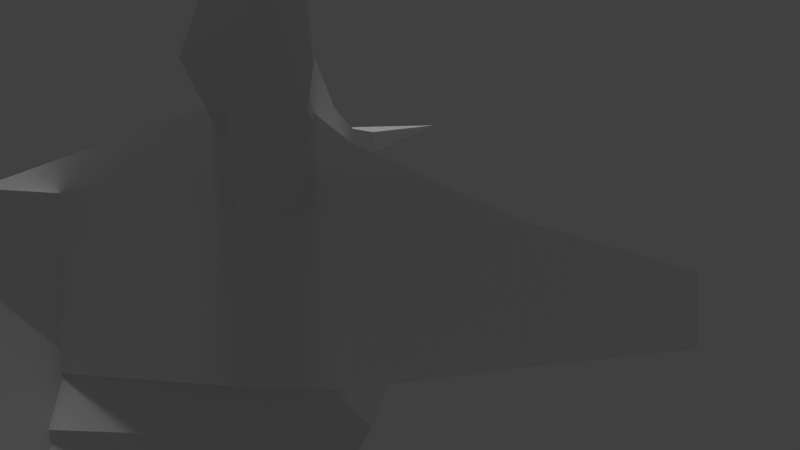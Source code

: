 # Source: bull.blend  (saved by Blender 2.72.0; exported with 4.5.12 LTS)
import bpy
from mathutils import Matrix  # noqa: F401  (used for matrix-valued properties, if any)

bpy.ops.wm.read_factory_settings(use_empty=True)
scene = bpy.context.scene
scene.name = 'Scene'

# ---- collections
col_collection_1 = bpy.data.collections.new('Collection 1'); scene.collection.children.link(col_collection_1)

# ---- materials (node trees are filled in below, after node groups)
mat_material_002 = bpy.data.materials.new('Material.002')
mat_material_002.alpha_threshold = 0.0
mat_material_002.use_transparent_shadow = False
mat_material_002.roughness = 0.5
mat_cow1 = bpy.data.materials.new('cow1')
mat_cow1.alpha_threshold = 0.0
mat_cow1.use_transparent_shadow = False
mat_cow1.roughness = 0.5
mat_cow1.specular_intensity = 1.0

# ---- material node trees

# ---- world
world_world = bpy.data.worlds.new('World'); scene.world = world_world
world_world.color = (0.05088, 0.05088, 0.05088)
world_world.use_sun_shadow = False
world_world.sun_shadow_jitter_overblur = 0.0
world_world.cycles.sampling_method = 'MANUAL'
world_world.cycles.sample_map_resolution = 256

# ---- cameras
cam_camera_001 = bpy.data.cameras.new('Camera.001')
cam_camera_001.clip_end = 100.0
cam_camera_001.lens = 20.0
cam_camera_001.sensor_width = 40.0
cam_camera_001.sensor_height = 18.0
cam_camera_001.display_size = 2.0
cam_camera_001.dof.focus_distance = 0.0
cam_camera_001.dof.aperture_fstop = 128.0
cam_camera = bpy.data.cameras.new('Camera')
cam_camera.clip_end = 100.0
cam_camera.lens = 20.0
cam_camera.sensor_width = 40.0
cam_camera.sensor_height = 18.0
cam_camera.display_size = 2.0
cam_camera.dof.focus_distance = 0.0
cam_camera.dof.aperture_fstop = 128.0
cam_camera_002 = bpy.data.cameras.new('Camera.002')
cam_camera_002.clip_end = 100.0
cam_camera_002.lens = 20.0
cam_camera_002.sensor_width = 40.0
cam_camera_002.sensor_height = 18.0
cam_camera_002.display_size = 2.0
cam_camera_002.dof.focus_distance = 0.0
cam_camera_002.dof.aperture_fstop = 128.0

# ---- lights
light_point = bpy.data.lights.new('Point', 'POINT')
light_point.transmission_factor = 0.0
light_point.energy = 100.0
light_point.shadow_buffer_clip_start = 0.5
light_point.shadow_soft_size = 0.1
light_point.shadow_maximum_resolution = 0.006
light_point.use_absolute_resolution = True
light_point.cycles.use_multiple_importance_sampling = False
light_hemi = bpy.data.lights.new('Hemi', 'SUN')
light_hemi.transmission_factor = 0.0
light_hemi.angle = 0.1993
light_hemi.energy = 1.0
light_hemi.shadow_buffer_clip_start = 0.5
light_hemi.shadow_soft_size = 0.1
light_hemi.shadow_cascade_max_distance = 1000.0
light_hemi.cycles.use_multiple_importance_sampling = False

# ---- meshes
me_plane_006 = bpy.data.meshes.new('Plane.006')
me_plane_006.from_pydata([(1.032, -3.634, 6.821), (1.498, -3.787, 6.898), (1.767, -4.436, 7.035), (1.032, -3.634, 6.491), (1.498, -3.787, 6.682), (1.216, -3.271, 6.866), (1.625, -3.652, 6.983), (1.216, -3.271, 6.536), (1.625, -3.652, 6.819), (0.0, -3.634, 6.709), (-1.032, -3.634, 6.821), (-1.498, -3.787, 6.898), (-1.767, -4.436, 7.035), (0.0, -3.634, 6.379), (-1.032, -3.634, 6.491), (-1.498, -3.787, 6.682), (0.0, -2.949, 6.709), (-1.216, -3.271, 6.866), (-1.625, -3.652, 6.983), (0.0, -2.949, 6.379), (-1.216, -3.271, 6.536), (-1.625, -3.652, 6.819)], [], [(6, 8, 7, 5), (6, 2, 8), (4, 3, 7, 8), (3, 13, 19, 7), (5, 7, 19, 16), (1, 6, 5, 0), (0, 5, 16, 9), (0, 9, 13, 3), (1, 0, 3, 4), (4, 8, 2), (2, 1, 4), (2, 6, 1), (18, 17, 20, 21), (18, 21, 12), (13, 19, 16, 9), (15, 21, 20, 14), (14, 20, 19, 13), (17, 16, 19, 20), (11, 10, 17, 18), (10, 9, 16, 17), (10, 14, 13, 9), (11, 15, 14, 10), (15, 12, 21), (12, 15, 11), (12, 11, 18)])
_uv = me_plane_006.uv_layers.new(name='UVMap')
_uv.uv.foreach_set('vector', [0.8681, 0.1279, 0.8681, 0.1279, 0.8851, 0.1461, 0.8851, 0.1461, 0.8681, 0.1279, 0.8332, 0.1216, 0.8681, 0.1279, 0.8621, 0.1336, 0.8689, 0.1543, 0.8851, 0.1461, 0.8681, 0.1279, 0.8689, 0.1543, 0.8689, 0.2003, 0.8994, 0.2003, 0.8851, 0.1461, 0.8851, 0.1461, 0.8851, 0.1461, 0.8994, 0.2003, 0.8994, 0.2003, 0.8621, 0.1336, 0.8681, 0.1279, 0.8851, 0.1461, 0.8689, 0.1543, 0.8689, 0.1543, 0.8851, 0.1461, 0.8994, 0.2003, 0.8689, 0.2003, 0.8689, 0.1543, 0.8689, 0.2003, 0.8689, 0.2003, 0.8689, 0.1543, 0.8621, 0.1336, 0.8689, 0.1543, 0.8689, 0.1543, 0.8621, 0.1336, 0.8621, 0.1336, 0.8681, 0.1279, 0.8332, 0.1216, 0.8332, 0.1216, 0.8621, 0.1336, 0.8621, 0.1336, 0.8332, 0.1216, 0.8681, 0.1279, 0.8621, 0.1336, 0.8681, 0.2728, 0.8851, 0.2546, 0.8851, 0.2546, 0.8681, 0.2728, 0.8681, 0.2728, 0.8681, 0.2728, 0.8332, 0.2791, 0.8689, 0.2003, 0.8994, 0.2003, 0.8994, 0.2003, 0.8689, 0.2003, 0.8621, 0.2671, 0.8681, 0.2728, 0.8851, 0.2546, 0.8689, 0.2463, 0.8689, 0.2463, 0.8851, 0.2546, 0.8994, 0.2003, 0.8689, 0.2003, 0.8851, 0.2546, 0.8994, 0.2003, 0.8994, 0.2003, 0.8851, 0.2546, 0.8621, 0.2671, 0.8689, 0.2463, 0.8851, 0.2546, 0.8681, 0.2728, 0.8689, 0.2463, 0.8689, 0.2003, 0.8994, 0.2003, 0.8851, 0.2546, 0.8689, 0.2463, 0.8689, 0.2463, 0.8689, 0.2003, 0.8689, 0.2003, 0.8621, 0.2671, 0.8621, 0.2671, 0.8689, 0.2463, 0.8689, 0.2463, 0.8621, 0.2671, 0.8332, 0.2791, 0.8681, 0.2728, 0.8332, 0.2791, 0.8621, 0.2671, 0.8621, 0.2671, 0.8332, 0.2791, 0.8621, 0.2671, 0.8681, 0.2728])
me_plane_006.materials.append(mat_material_002)
me_plane_006.use_remesh_preserve_volume = False
me_plane_006.use_remesh_preserve_attributes = False
me_plane_006.use_mirror_vertex_groups = False
me_plane_006.update()
me_plane = bpy.data.meshes.new('Plane')
me_plane.from_pydata([(1.155, 1.85, 5.81), (1.299, 3.844, 0.4057), (1.244, 4.21, 0.4057), (1.369, 4.311, 5.81), (1.065, 4.21, 0.4057), (1.01, 3.844, 0.4057), (0.8069, 2.79, 5.81), (0.9397, 4.311, 5.81), (1.155, 3.618, 0.4057), (1.502, 2.79, 5.81), (1.155, 2.776, 3.402), (0.8379, 3.35, 3.483), (0.9589, 4.28, 3.614), (1.35, 4.28, 3.614), (1.471, 3.35, 3.483), (1.155, 3.339, 2.527), (0.9238, 3.758, 2.586), (1.012, 4.436, 2.681), (1.297, 4.436, 2.681), (1.385, 3.758, 2.586), (1.155, 3.705, 0.4443), (1.033, 3.835, 0.4443), (1.079, 4.044, 0.4443), (1.23, 4.044, 0.4443), (1.277, 3.835, 0.4443), (1.155, 3.084, 0.03781), (0.7889, 3.473, 0.03781), (0.9286, 4.102, 0.03781), (1.381, 4.102, 0.03781), (1.52, 3.473, 0.03781), (0.7228, -3.648, 6.215), (0.9747, -3.648, 6.215), (1.263, -3.767, 6.497), (1.496, -3.799, 6.573), (1.771, -3.784, 6.538), (1.535, -3.594, 6.084), (1.293, -3.549, 5.977), (1.005, -3.554, 5.99), (0.7228, -3.555, 5.993), (0.7228, -3.617, 6.228), (0.9747, -3.617, 6.228), (1.263, -3.736, 6.51), (1.496, -3.768, 6.586), (1.771, -3.753, 6.551), (1.535, -3.563, 6.097), (1.293, -3.518, 5.99), (1.005, -3.523, 6.003), (0.7228, -3.524, 6.006), (-0.7228, -3.648, 6.215), (-0.9747, -3.648, 6.215), (-1.263, -3.767, 6.497), (-1.496, -3.799, 6.573), (-1.771, -3.784, 6.538), (-1.535, -3.594, 6.084), (-1.293, -3.549, 5.977), (-1.005, -3.554, 5.99), (-0.7228, -3.555, 5.993), (-0.7228, -3.617, 6.228), (-0.9747, -3.617, 6.228), (-1.263, -3.736, 6.51), (-1.496, -3.768, 6.586), (-1.771, -3.753, 6.551), (-1.535, -3.563, 6.097), (-1.293, -3.518, 5.99), (-1.005, -3.523, 6.003), (-0.7228, -3.524, 6.006), (0.3013, -5.82, 5.202), (0.6338, -3.82, 5.1), (0.3013, -5.82, 5.657), (0.6338, -3.82, 6.35), (0.4485, -4.741, 5.145), (0.4485, -4.741, 5.956), (0.3126, -1.265, 5.124), (0.3126, -1.265, 6.033), (0.4355, -4.03, 5.144), (0.4355, -2.168, 5.144), (0.1768, -3.895, 4.677), (0.5464, -2.071, 4.858), (0.1768, -3.514, 4.028), (0.6517, -1.89, 4.677), (0.393, -2.121, 3.499), (0.6517, -1.597, 4.435), (0.4355, -3.433, 5.144), (0.4355, -3.313, 4.748), (0.4355, -3.01, 4.283), (0.6517, -2.049, 3.866), (-0.3013, -5.82, 5.202), (-0.6338, -3.82, 5.1), (-0.3013, -5.82, 5.657), (-0.6338, -3.82, 6.35), (-0.4485, -4.741, 5.145), (-0.4485, -4.741, 5.956), (-0.3126, -1.265, 5.124), (-0.3126, -1.265, 6.033), (0.0, -4.03, 5.144), (-0.4355, -4.03, 5.144), (0.0, -2.168, 5.144), (-0.4355, -2.168, 5.144), (0.0, -3.895, 4.677), (-0.1768, -3.895, 4.677), (0.0, -2.071, 4.858), (-0.5464, -2.071, 4.858), (0.0, -3.514, 4.028), (-0.1768, -3.514, 4.028), (0.0, -1.89, 4.677), (-0.6517, -1.89, 4.677), (0.0, -2.121, 3.499), (-0.393, -2.121, 3.499), (0.0, -1.597, 4.435), (-0.6517, -1.597, 4.435), (-0.4355, -3.433, 5.144), (-0.4355, -3.313, 4.748), (-0.4355, -3.01, 4.283), (-0.6517, -2.049, 3.866), (-1.155, 1.85, 5.81), (-1.299, 3.844, 0.4057), (-1.244, 4.21, 0.4057), (-1.369, 4.311, 5.81), (-1.065, 4.21, 0.4057), (-1.01, 3.844, 0.4057), (-0.8069, 2.79, 5.81), (-0.9397, 4.311, 5.81), (-1.155, 3.618, 0.4057), (-1.502, 2.79, 5.81), (-1.155, 2.776, 3.402), (-0.8379, 3.35, 3.483), (-0.9589, 4.28, 3.614), (-1.35, 4.28, 3.614), (-1.471, 3.35, 3.483), (-1.155, 3.339, 2.527), (-0.9238, 3.758, 2.586), (-1.012, 4.436, 2.681), (-1.297, 4.436, 2.681), (-1.385, 3.758, 2.586), (-1.155, 3.705, 0.4443), (-1.033, 3.835, 0.4443), (-1.079, 4.044, 0.4443), (-1.23, 4.044, 0.4443), (-1.277, 3.835, 0.4443), (-1.155, 3.084, 0.03781), (-0.7889, 3.473, 0.03781), (-0.9286, 4.102, 0.03781), (-1.381, 4.102, 0.03781), (-1.52, 3.473, 0.03781), (-1.155, -1.979, 3.952), (-0.8629, -1.629, 3.952), (-0.9743, -1.063, 3.952), (-1.335, -1.063, 3.952), (-1.446, -1.629, 3.952), (-1.155, -1.906, 3.073), (-0.8629, -1.596, 3.073), (-0.9743, -1.094, 3.073), (-1.335, -1.094, 3.073), (-1.446, -1.596, 3.073), (-1.155, -1.82, 0.3957), (-0.9537, -1.607, 0.3957), (-1.03, -1.261, 0.3957), (-1.279, -1.261, 0.3957), (-1.356, -1.607, 0.3957), (-1.155, -1.699, 0.446), (-1.033, -1.569, 0.446), (-1.079, -1.359, 0.446), (-1.23, -1.359, 0.446), (-1.277, -1.569, 0.446), (-1.155, -2.319, 0.03955), (-0.7889, -1.931, 0.03955), (-0.9286, -1.301, 0.03955), (-1.381, -1.301, 0.03955), (-1.52, -1.931, 0.03955), (1.155, -1.979, 3.952), (0.8629, -1.629, 3.952), (0.9743, -1.063, 3.952), (1.335, -1.063, 3.952), (1.446, -1.629, 3.952), (1.155, -1.906, 3.073), (0.8629, -1.596, 3.073), (0.9743, -1.094, 3.073), (1.335, -1.094, 3.073), (1.446, -1.596, 3.073), (1.155, -1.82, 0.3957), (0.9537, -1.607, 0.3957), (1.03, -1.261, 0.3957), (1.279, -1.261, 0.3957), (1.356, -1.607, 0.3957), (1.155, -1.699, 0.446), (1.033, -1.569, 0.446), (1.079, -1.359, 0.446), (1.23, -1.359, 0.446), (1.277, -1.569, 0.446), (1.155, -2.319, 0.03955), (0.7889, -1.931, 0.03955), (0.9286, -1.301, 0.03955), (1.381, -1.301, 0.03955), (1.52, -1.931, 0.03955), (1.062, -1.881, 6.108), (1.211, -1.881, 3.12), (1.419, -1.881, 4.948), (1.062, 2.973, 5.933), (1.211, 2.973, 3.595), (1.419, 2.973, 4.948), (1.062, 4.109, 6.092), (1.211, 4.109, 3.595), (1.325, 4.109, 5.296), (0.0, -2.417, 6.108), (-1.062, -1.881, 6.108), (0.0, -2.417, 2.603), (-1.211, -1.881, 3.12), (-1.419, -1.881, 4.948), (0.0, 2.973, 5.933), (-1.062, 2.973, 5.933), (0.0, 2.973, 3.078), (-1.211, 2.973, 3.595), (-1.419, 2.973, 4.948), (0.0, -2.417, 4.614), (0.0, 4.343, 6.191), (-1.062, 4.109, 6.092), (0.0, 4.636, 3.595), (-1.211, 4.109, 3.595), (-1.325, 4.109, 5.296), (0.0, 4.636, 5.36), (1.763e-08, 4.392, 5.609), (-0.1011, 4.433, 5.701), (2.968e-08, 4.474, 5.794), (0.1011, 4.433, 5.701), (-2.272e-08, 4.698, 5.099), (-0.1011, 4.795, 5.128), (-1.067e-08, 4.891, 5.158), (0.1011, 4.795, 5.128), (-2.272e-08, 4.694, 4.208), (-0.1011, 4.795, 4.208), (-1.067e-08, 4.896, 4.208), (0.1011, 4.795, 4.208), (-1.922e-08, 4.739, 2.38), (-0.05586, 4.795, 2.38), (-1.256e-08, 4.851, 2.38), (0.05586, 4.795, 2.38), (-2.265e-08, 4.695, 2.296), (-0.1001, 4.795, 2.296), (-1.071e-08, 4.895, 2.296), (0.1001, 4.795, 2.296), (-1.718e-08, 4.765, 1.992), (-0.0295, 4.795, 1.992), (-1.367e-08, 4.824, 1.992), (0.0295, 4.795, 1.992), (0.6338, -3.436, 6.655), (0.6338, -3.436, 5.1), (-0.6338, -3.436, 6.655), (-0.6338, -3.436, 5.1), (1.401, -1.601, 1.734), (1.155, -1.863, 1.734), (1.307, -1.178, 1.734), (1.002, -1.178, 1.734), (0.9083, -1.601, 1.734), (-1.401, -1.601, 1.734), (-1.155, -1.863, 1.734), (-1.307, -1.178, 1.734), (-1.002, -1.178, 1.734), (-0.9083, -1.601, 1.734), (1.419, 0.5459, 4.948), (1.211, 0.5459, 3.358), (1.062, 0.5459, 6.021), (0.0, 0.2777, 6.021), (0.0, 0.2777, 2.84), (-1.419, 0.5459, 4.948), (-1.211, 0.5459, 3.358), (-1.062, 0.5459, 6.021)], [(96, 94)], [(16, 5, 8, 15), (17, 4, 5, 16), (18, 2, 4, 17), (19, 1, 2, 18), (7, 12, 11, 6), (15, 8, 1, 19), (10, 15, 19, 14), (14, 19, 18, 13), (13, 18, 17, 12), (12, 17, 16, 11), (11, 16, 15, 10), (6, 0, 9, 3, 7), (0, 10, 14, 9), (9, 14, 13, 3), (3, 13, 12, 7), (6, 11, 10, 0), (21, 20, 24, 23, 22), (26, 27, 28, 29, 25), (24, 20, 25, 29), (23, 24, 29, 28), (22, 23, 28, 27), (21, 22, 27, 26), (20, 21, 26, 25), (8, 5, 4, 2, 1), (30, 38, 37, 31), (31, 37, 36, 32), (32, 36, 35, 33), (34, 33, 35), (39, 40, 46, 47), (40, 41, 45, 46), (41, 42, 44, 45), (43, 44, 42), (38, 47, 46, 37), (30, 39, 47, 38), (37, 46, 45, 36), (36, 45, 44, 35), (35, 44, 43, 34), (34, 43, 42, 33), (33, 42, 41, 32), (32, 41, 40, 31), (31, 40, 39, 30), (48, 49, 55, 56), (49, 50, 54, 55), (50, 51, 53, 54), (52, 53, 51), (57, 65, 64, 58), (58, 64, 63, 59), (59, 63, 62, 60), (61, 60, 62), (56, 55, 64, 65), (48, 56, 65, 57), (55, 54, 63, 64), (54, 53, 62, 63), (53, 52, 61, 62), (52, 51, 60, 61), (51, 50, 59, 60), (50, 49, 58, 59), (49, 48, 57, 58), (70, 90, 87, 67), (70, 67, 69, 71), (244, 245, 72, 73), (66, 68, 88, 86), (66, 70, 71, 68), (245, 247, 92, 72), (69, 89, 91, 71), (82, 74, 76, 83), (75, 77, 100, 96), (74, 94, 98, 76), (83, 76, 78, 84), (77, 79, 104, 100), (76, 98, 102, 78), (84, 78, 80, 85), (79, 81, 108, 104), (78, 102, 106, 80), (75, 82, 83, 77), (77, 83, 84, 79), (79, 84, 85, 81), (66, 86, 90, 70), (90, 91, 89, 87), (246, 93, 92, 247), (86, 88, 91, 90), (71, 91, 88, 68), (244, 246, 89, 69), (110, 111, 99, 95), (97, 96, 100, 101), (95, 99, 98, 94), (111, 112, 103, 99), (101, 100, 104, 105), (99, 103, 102, 98), (112, 113, 107, 103), (105, 104, 108, 109), (103, 107, 106, 102), (97, 101, 111, 110), (101, 105, 112, 111), (105, 109, 113, 112), (130, 129, 122, 119), (131, 130, 119, 118), (132, 131, 118, 116), (133, 132, 116, 115), (121, 120, 125, 126), (129, 133, 115, 122), (124, 128, 133, 129), (128, 127, 132, 133), (127, 126, 131, 132), (126, 125, 130, 131), (125, 124, 129, 130), (120, 121, 117, 123, 114), (114, 123, 128, 124), (123, 117, 127, 128), (117, 121, 126, 127), (120, 114, 124, 125), (135, 136, 137, 138, 134), (140, 139, 143, 142, 141), (138, 143, 139, 134), (137, 142, 143, 138), (136, 141, 142, 137), (135, 140, 141, 136), (134, 139, 140, 135), (122, 115, 116, 118, 119), (148, 153, 149, 144), (147, 152, 153, 148), (146, 151, 152, 147), (145, 150, 151, 146), (144, 149, 150, 145), (253, 158, 154, 254), (255, 157, 158, 253), (256, 156, 157, 255), (257, 155, 156, 256), (254, 154, 155, 257), (145, 146, 147, 148, 144), (155, 154, 158, 157, 156), (160, 161, 162, 163, 159), (165, 164, 168, 167, 166), (163, 168, 164, 159), (162, 167, 168, 163), (161, 166, 167, 162), (160, 165, 166, 161), (159, 164, 165, 160), (173, 169, 174, 178), (172, 173, 178, 177), (171, 172, 177, 176), (170, 171, 176, 175), (169, 170, 175, 174), (248, 249, 179, 183), (250, 248, 183, 182), (251, 250, 182, 181), (252, 251, 181, 180), (249, 252, 180, 179), (170, 169, 173, 172, 171), (180, 181, 182, 183, 179), (185, 184, 188, 187, 186), (190, 191, 192, 193, 189), (188, 184, 189, 193), (187, 188, 193, 192), (186, 187, 192, 191), (185, 186, 191, 190), (184, 185, 190, 189), (260, 197, 208, 261), (259, 262, 210, 198), (258, 259, 198, 199), (260, 258, 199, 197), (196, 213, 205, 195), (194, 203, 213, 196), (199, 198, 201, 202), (208, 197, 200, 214), (197, 199, 202, 200), (198, 210, 216, 201), (219, 214, 200, 202), (216, 219, 202, 201), (265, 261, 208, 209), (264, 211, 210, 262), (263, 212, 211, 264), (265, 209, 212, 263), (207, 206, 205, 213), (204, 207, 213, 203), (212, 218, 217, 211), (208, 214, 215, 209), (209, 215, 218, 212), (211, 217, 216, 210), (219, 218, 215, 214), (216, 217, 218, 219), (223, 220, 224, 227), (227, 224, 228, 231), (222, 223, 227, 226), (221, 222, 226, 225), (220, 221, 225, 224), (231, 228, 232, 235), (226, 227, 231, 230), (225, 226, 230, 229), (224, 225, 229, 228), (235, 232, 236, 239), (230, 231, 235, 234), (229, 230, 234, 233), (228, 229, 233, 232), (239, 236, 240, 243), (234, 235, 239, 238), (233, 234, 238, 237), (232, 233, 237, 236), (241, 242, 243, 240), (238, 239, 243, 242), (237, 238, 242, 241), (236, 237, 241, 240), (69, 67, 245, 244), (67, 87, 247, 245), (89, 246, 247, 87), (73, 93, 246, 244), (178, 174, 249, 248), (177, 178, 248, 250), (176, 177, 250, 251), (175, 176, 251, 252), (174, 175, 252, 249), (153, 253, 254, 149), (152, 255, 253, 153), (151, 256, 255, 152), (150, 257, 256, 151), (149, 254, 257, 150), (194, 260, 261, 203), (195, 205, 262, 259), (196, 195, 259, 258), (194, 196, 258, 260), (204, 203, 261, 265), (206, 264, 262, 205), (207, 263, 264, 206), (204, 265, 263, 207)])
_uv = me_plane.uv_layers.new(name='UVMap')
_uv.uv.foreach_set('vector', [0.5172, 0.1423, 0.5214, 0.03591, 0.5103, 0.03591, 0.4967, 0.1394, 0.5502, 0.147, 0.5392, 0.03591, 0.5214, 0.03591, 0.5172, 0.1423, 0.5502, 0.147, 0.5392, 0.03591, 0.5392, 0.03591, 0.5502, 0.147, 0.5172, 0.1423, 0.5214, 0.03591, 0.5392, 0.03591, 0.5502, 0.147, 0.5442, 0.2997, 0.5426, 0.1925, 0.4973, 0.1861, 0.4699, 0.2997, 0.4967, 0.1394, 0.5103, 0.03591, 0.5214, 0.03591, 0.5172, 0.1423, 0.4692, 0.1822, 0.4967, 0.1394, 0.5172, 0.1423, 0.4973, 0.1861, 0.4973, 0.1861, 0.5172, 0.1423, 0.5502, 0.147, 0.5426, 0.1925, 0.5426, 0.1925, 0.5502, 0.147, 0.5502, 0.147, 0.5426, 0.1925, 0.5426, 0.1925, 0.5502, 0.147, 0.5172, 0.1423, 0.4973, 0.1861, 0.4973, 0.1861, 0.5172, 0.1423, 0.4967, 0.1394, 0.4692, 0.1822, 0.4699, 0.2997, 0.424, 0.2997, 0.4699, 0.2997, 0.5442, 0.2997, 0.5442, 0.2997, 0.424, 0.2997, 0.4692, 0.1822, 0.4973, 0.1861, 0.4699, 0.2997, 0.4699, 0.2997, 0.4973, 0.1861, 0.5426, 0.1925, 0.5442, 0.2997, 0.5442, 0.2997, 0.5426, 0.1925, 0.5426, 0.1925, 0.5442, 0.2997, 0.4699, 0.2997, 0.4973, 0.1861, 0.4692, 0.1822, 0.424, 0.2997, 0.1838, 0.08705, 0.1756, 0.07936, 0.1838, 0.07167, 0.197, 0.07461, 0.197, 0.08412, 0.161, 0.1024, 0.2006, 0.09361, 0.2006, 0.06512, 0.161, 0.05631, 0.1365, 0.07936, 0.1838, 0.07167, 0.1756, 0.07936, 0.1365, 0.07936, 0.161, 0.05631, 0.197, 0.07461, 0.1838, 0.07167, 0.161, 0.05631, 0.2006, 0.06512, 0.197, 0.08412, 0.197, 0.07461, 0.2006, 0.06512, 0.2006, 0.09361, 0.1838, 0.08705, 0.197, 0.08412, 0.2006, 0.09361, 0.161, 0.1024, 0.1756, 0.07936, 0.1838, 0.08705, 0.161, 0.1024, 0.1365, 0.07936, 0.5103, 0.03591, 0.5214, 0.03591, 0.5392, 0.03591, 0.5392, 0.03591, 0.5214, 0.03591, 0.08109, 0.8024, 0.09935, 0.7936, 0.1098, 0.815, 0.09022, 0.8215, 0.09022, 0.8215, 0.1098, 0.815, 0.1212, 0.8363, 0.07745, 0.8544, 0.07745, 0.8544, 0.1212, 0.8363, 0.1212, 0.8588, 0.07966, 0.875, 0.09252, 0.8945, 0.07966, 0.875, 0.1212, 0.8588, 0.03683, 0.8872, 0.04581, 0.868, 0.06507, 0.8742, 0.05479, 0.8956, 0.04581, 0.868, 0.03324, 0.8354, 0.07632, 0.8528, 0.06507, 0.8742, 0.03324, 0.8354, 0.03542, 0.8148, 0.07632, 0.8303, 0.07632, 0.8528, 0.04807, 0.7952, 0.07632, 0.8303, 0.03542, 0.8148, 0.09275, 0.8095, 0.09269, 0.8095, 0.09267, 0.8089, 0.09273, 0.8089, 0.09746, 0.8045, 0.09752, 0.8045, 0.09752, 0.8049, 0.09746, 0.8049, 0.09273, 0.8089, 0.09267, 0.8089, 0.09265, 0.8084, 0.09271, 0.8084, 0.09271, 0.8084, 0.09265, 0.8084, 0.09269, 0.808, 0.09275, 0.808, 0.09731, 0.8072, 0.09737, 0.8072, 0.09737, 0.8081, 0.09731, 0.8081, 0.09724, 0.8081, 0.09718, 0.8081, 0.09716, 0.8076, 0.09722, 0.8076, 0.09722, 0.8076, 0.09716, 0.8076, 0.09718, 0.8072, 0.09724, 0.8072, 0.09165, 0.8094, 0.09159, 0.8093, 0.09159, 0.8088, 0.09165, 0.8088, 0.09744, 0.8077, 0.0975, 0.8077, 0.0975, 0.8082, 0.09744, 0.8082, 0.03709, 0.8869, 0.04622, 0.8678, 0.06579, 0.8742, 0.05534, 0.8956, 0.04622, 0.8678, 0.03344, 0.8348, 0.07723, 0.8529, 0.06579, 0.8742, 0.03344, 0.8348, 0.03565, 0.8142, 0.07723, 0.8304, 0.07723, 0.8529, 0.04852, 0.7947, 0.07723, 0.8304, 0.03565, 0.8142, 0.08082, 0.8031, 0.09878, 0.7947, 0.1091, 0.8161, 0.0898, 0.8222, 0.0898, 0.8222, 0.1091, 0.8161, 0.1203, 0.8375, 0.07723, 0.8548, 0.07723, 0.8548, 0.1203, 0.8375, 0.1203, 0.8599, 0.07941, 0.8754, 0.09206, 0.8951, 0.07941, 0.8754, 0.1203, 0.8599, 0.09284, 0.808, 0.09283, 0.8085, 0.09277, 0.8085, 0.09278, 0.808, 0.09752, 0.804, 0.09752, 0.8045, 0.09746, 0.8045, 0.09746, 0.804, 0.09283, 0.8085, 0.09281, 0.809, 0.09275, 0.809, 0.09277, 0.8085, 0.09281, 0.809, 0.09284, 0.8095, 0.09278, 0.8095, 0.09275, 0.809, 0.09737, 0.8081, 0.09737, 0.8072, 0.09744, 0.8072, 0.09744, 0.8081, 0.09731, 0.8072, 0.0973, 0.8077, 0.09724, 0.8077, 0.09725, 0.8072, 0.0973, 0.8077, 0.09731, 0.8081, 0.09725, 0.8081, 0.09724, 0.8077, 0.09744, 0.8077, 0.09744, 0.8072, 0.0975, 0.8072, 0.0975, 0.8077, 0.09746, 0.804, 0.09746, 0.8036, 0.09752, 0.8036, 0.09752, 0.804, 0.1027, 0.4899, 0.1027, 0.4475, 0.1464, 0.4387, 0.1464, 0.4987, 0.09163, 0.5169, 0.1372, 0.5147, 0.1372, 0.5765, 0.09163, 0.557, 0.183, 0.5765, 0.183, 0.5147, 0.2288, 0.5147, 0.2288, 0.5765, 0.02258, 0.6164, 0.04407, 0.6164, 0.04407, 0.6449, 0.02258, 0.6449, 0.03828, 0.5198, 0.09163, 0.5169, 0.09163, 0.557, 0.03828, 0.5422, 0.1902, 0.4987, 0.1902, 0.4387, 0.2341, 0.4387, 0.2341, 0.4987, 0.1445, 0.6006, 0.1445, 0.6606, 0.09708, 0.6519, 0.09708, 0.6094, 0.0311, 0.2543, 0.07151, 0.1868, 0.1096, 0.2325, 0.07037, 0.2759, 0.07243, 0.3751, 0.09419, 0.3498, 0.1239, 0.3685, 0.1237, 0.3978, 0.07151, 0.1868, 0.125, 0.1816, 0.1248, 0.2315, 0.1096, 0.2325, 0.07037, 0.2759, 0.1096, 0.2325, 0.1179, 0.2814, 0.09798, 0.2995, 0.09419, 0.3498, 0.1056, 0.3419, 0.1241, 0.3553, 0.1239, 0.3685, 0.1096, 0.2325, 0.1248, 0.2315, 0.1245, 0.2812, 0.1179, 0.2814, 0.09798, 0.2995, 0.1179, 0.2814, 0.1185, 0.3255, 0.1137, 0.3288, 0.1056, 0.3419, 0.1135, 0.3379, 0.1243, 0.3411, 0.1241, 0.3553, 0.1179, 0.2814, 0.1245, 0.2812, 0.1246, 0.3246, 0.1185, 0.3255, 0.07243, 0.3751, 0.0311, 0.2543, 0.07037, 0.2759, 0.09419, 0.3498, 0.09419, 0.3498, 0.07037, 0.2759, 0.09798, 0.2995, 0.1056, 0.3419, 0.1056, 0.3419, 0.09798, 0.2995, 0.1137, 0.3288, 0.1135, 0.3379, 0.05158, 0.483, 0.05158, 0.4544, 0.1027, 0.4475, 0.1027, 0.4899, 0.09302, 0.7448, 0.09302, 0.7047, 0.1386, 0.6852, 0.1386, 0.7471, 0.1844, 0.6852, 0.2302, 0.6852, 0.2302, 0.7471, 0.1844, 0.7471, 0.03967, 0.742, 0.03967, 0.7195, 0.09302, 0.7047, 0.09302, 0.7448, 0.09708, 0.6094, 0.09708, 0.6519, 0.04407, 0.6449, 0.04407, 0.6164, 0.1884, 0.6006, 0.1884, 0.6606, 0.1445, 0.6606, 0.1445, 0.6006, 0.2187, 0.2552, 0.179, 0.2764, 0.14, 0.2326, 0.1785, 0.1872, 0.1751, 0.3758, 0.1237, 0.3978, 0.1239, 0.3685, 0.1537, 0.3503, 0.1785, 0.1872, 0.14, 0.2326, 0.1248, 0.2315, 0.125, 0.1816, 0.179, 0.2764, 0.1511, 0.2997, 0.1311, 0.2815, 0.14, 0.2326, 0.1537, 0.3503, 0.1239, 0.3685, 0.1241, 0.3553, 0.1424, 0.3423, 0.14, 0.2326, 0.1311, 0.2815, 0.1245, 0.2812, 0.1248, 0.2315, 0.1511, 0.2997, 0.1352, 0.3283, 0.1306, 0.3245, 0.1311, 0.2815, 0.1424, 0.3423, 0.1241, 0.3553, 0.1243, 0.3411, 0.1344, 0.338, 0.1311, 0.2815, 0.1306, 0.3245, 0.1246, 0.3246, 0.1245, 0.2812, 0.1751, 0.3758, 0.1537, 0.3503, 0.179, 0.2764, 0.2187, 0.2552, 0.1537, 0.3503, 0.1424, 0.3423, 0.1511, 0.2997, 0.179, 0.2764, 0.1424, 0.3423, 0.1344, 0.338, 0.1352, 0.3283, 0.1511, 0.2997, 0.5172, 0.1423, 0.4967, 0.1394, 0.5103, 0.03591, 0.5214, 0.03591, 0.5502, 0.147, 0.5172, 0.1423, 0.5214, 0.03591, 0.5392, 0.03591, 0.5502, 0.147, 0.5502, 0.147, 0.5392, 0.03591, 0.5392, 0.03591, 0.5172, 0.1423, 0.5502, 0.147, 0.5392, 0.03591, 0.5214, 0.03591, 0.5442, 0.2997, 0.4699, 0.2997, 0.4973, 0.1861, 0.5426, 0.1925, 0.4967, 0.1394, 0.5172, 0.1423, 0.5214, 0.03591, 0.5103, 0.03591, 0.4692, 0.1822, 0.4973, 0.1861, 0.5172, 0.1423, 0.4967, 0.1394, 0.4973, 0.1861, 0.5426, 0.1925, 0.5502, 0.147, 0.5172, 0.1423, 0.5426, 0.1925, 0.5426, 0.1925, 0.5502, 0.147, 0.5502, 0.147, 0.5426, 0.1925, 0.4973, 0.1861, 0.5172, 0.1423, 0.5502, 0.147, 0.4973, 0.1861, 0.4692, 0.1822, 0.4967, 0.1394, 0.5172, 0.1423, 0.4699, 0.2997, 0.5442, 0.2997, 0.5442, 0.2997, 0.4699, 0.2997, 0.424, 0.2997, 0.424, 0.2997, 0.4699, 0.2997, 0.4973, 0.1861, 0.4692, 0.1822, 0.4699, 0.2997, 0.5442, 0.2997, 0.5426, 0.1925, 0.4973, 0.1861, 0.5442, 0.2997, 0.5442, 0.2997, 0.5426, 0.1925, 0.5426, 0.1925, 0.4699, 0.2997, 0.424, 0.2997, 0.4692, 0.1822, 0.4973, 0.1861, 0.1825, 0.07297, 0.1957, 0.07591, 0.1957, 0.08541, 0.1825, 0.08835, 0.1743, 0.08066, 0.1597, 0.05761, 0.1352, 0.08066, 0.1597, 0.1037, 0.1993, 0.09491, 0.1993, 0.06641, 0.1825, 0.08835, 0.1597, 0.1037, 0.1352, 0.08066, 0.1743, 0.08066, 0.1957, 0.08541, 0.1993, 0.09491, 0.1597, 0.1037, 0.1825, 0.08835, 0.1957, 0.07591, 0.1993, 0.06641, 0.1993, 0.09491, 0.1957, 0.08541, 0.1825, 0.07297, 0.1597, 0.05761, 0.1993, 0.06641, 0.1957, 0.07591, 0.1743, 0.08066, 0.1352, 0.08066, 0.1597, 0.05761, 0.1825, 0.07297, 0.5103, 0.03591, 0.5214, 0.03591, 0.5392, 0.03591, 0.5392, 0.03591, 0.5214, 0.03591, 0.3603, 0.2938, 0.3649, 0.1739, 0.349, 0.1739, 0.3391, 0.2938, 0.3947, 0.2938, 0.3905, 0.1739, 0.3649, 0.1739, 0.3603, 0.2938, 0.3947, 0.2938, 0.3905, 0.1739, 0.3905, 0.1739, 0.3947, 0.2938, 0.3603, 0.2938, 0.3649, 0.1739, 0.3905, 0.1739, 0.3947, 0.2938, 0.3391, 0.2938, 0.349, 0.1739, 0.3649, 0.1739, 0.3603, 0.2938, 0.3646, 0.1055, 0.3644, 0.03708, 0.3534, 0.03708, 0.3512, 0.1055, 0.3863, 0.1055, 0.382, 0.03708, 0.3644, 0.03708, 0.3646, 0.1055, 0.3863, 0.1055, 0.382, 0.03708, 0.382, 0.03708, 0.3863, 0.1055, 0.3646, 0.1055, 0.3644, 0.03708, 0.382, 0.03708, 0.3863, 0.1055, 0.3512, 0.1055, 0.3534, 0.03708, 0.3644, 0.03708, 0.3646, 0.1055, 0.3603, 0.2938, 0.3947, 0.2938, 0.3947, 0.2938, 0.3603, 0.2938, 0.3391, 0.2938, 0.3644, 0.03708, 0.3534, 0.03708, 0.3644, 0.03708, 0.382, 0.03708, 0.382, 0.03708, 0.1798, 0.07297, 0.193, 0.07591, 0.193, 0.08541, 0.1798, 0.08835, 0.1716, 0.08066, 0.157, 0.05761, 0.1325, 0.08066, 0.157, 0.1037, 0.1966, 0.09491, 0.1966, 0.06641, 0.1798, 0.08835, 0.157, 0.1037, 0.1325, 0.08066, 0.1716, 0.08066, 0.193, 0.08541, 0.1966, 0.09491, 0.157, 0.1037, 0.1798, 0.08835, 0.193, 0.07591, 0.1966, 0.06641, 0.1966, 0.09491, 0.193, 0.08541, 0.1798, 0.07297, 0.157, 0.05761, 0.1966, 0.06641, 0.193, 0.07591, 0.1716, 0.08066, 0.1325, 0.08066, 0.157, 0.05761, 0.1798, 0.07297, 0.3603, 0.2938, 0.3391, 0.2938, 0.349, 0.1739, 0.3649, 0.1739, 0.3947, 0.2938, 0.3603, 0.2938, 0.3649, 0.1739, 0.3905, 0.1739, 0.3947, 0.2938, 0.3947, 0.2938, 0.3905, 0.1739, 0.3905, 0.1739, 0.3603, 0.2938, 0.3947, 0.2938, 0.3905, 0.1739, 0.3649, 0.1739, 0.3391, 0.2938, 0.3603, 0.2938, 0.3649, 0.1739, 0.349, 0.1739, 0.3646, 0.1055, 0.3512, 0.1055, 0.3534, 0.03708, 0.3644, 0.03708, 0.3863, 0.1055, 0.3646, 0.1055, 0.3644, 0.03708, 0.382, 0.03708, 0.3863, 0.1055, 0.3863, 0.1055, 0.382, 0.03708, 0.382, 0.03708, 0.3646, 0.1055, 0.3863, 0.1055, 0.382, 0.03708, 0.3644, 0.03708, 0.3512, 0.1055, 0.3646, 0.1055, 0.3644, 0.03708, 0.3534, 0.03708, 0.3603, 0.2938, 0.3391, 0.2938, 0.3603, 0.2938, 0.3947, 0.2938, 0.3947, 0.2938, 0.3644, 0.03708, 0.382, 0.03708, 0.382, 0.03708, 0.3644, 0.03708, 0.3534, 0.03708, 0.1811, 0.08705, 0.1729, 0.07936, 0.1811, 0.07167, 0.1943, 0.07461, 0.1943, 0.08412, 0.1583, 0.1024, 0.1979, 0.09361, 0.1979, 0.06512, 0.1583, 0.05631, 0.1338, 0.07936, 0.1811, 0.07167, 0.1729, 0.07936, 0.1338, 0.07936, 0.1583, 0.05631, 0.1943, 0.07461, 0.1811, 0.07167, 0.1583, 0.05631, 0.1979, 0.06512, 0.1943, 0.08412, 0.1943, 0.07461, 0.1979, 0.06512, 0.1979, 0.09361, 0.1811, 0.08705, 0.1943, 0.08412, 0.1979, 0.09361, 0.1583, 0.1024, 0.1729, 0.07936, 0.1811, 0.08705, 0.1583, 0.1024, 0.1338, 0.07936, 0.7455, 0.888, 0.8435, 0.888, 0.8435, 0.9309, 0.7347, 0.9309, 0.7663, 0.8594, 0.7526, 0.8017, 0.8713, 0.802, 0.8734, 0.86, 0.6174, 0.5885, 0.6174, 0.3673, 0.955, 0.4003, 0.955, 0.5885, 0.6174, 0.7377, 0.6174, 0.5885, 0.955, 0.5885, 0.955, 0.7255, 0.2368, 0.8668, 0.1954, 0.857, 0.1954, 0.7984, 0.2307, 0.8135, 0.2264, 0.9006, 0.1954, 0.9006, 0.1954, 0.857, 0.2368, 0.8668, -0.01687, 0.05368, -0.01687, 0.05368, -0.01687, 0.05368, -0.01687, 0.05368, 0.8435, 0.9309, 0.8435, 0.888, 0.8894, 0.888, 0.8988, 0.9309, 0.6138, 0.234, 0.6138, 0.1451, 0.7165, 0.1765, 0.7165, 0.2483, 0.8734, 0.86, 0.8713, 0.802, 0.9467, 0.8073, 0.9228, 0.8588, 0.3032, 0.8741, 0.3032, 0.903, 0.2662, 0.8996, 0.2571, 0.8718, 0.3032, 0.8126, 0.3032, 0.8741, 0.2571, 0.8718, 0.261, 0.8126, 0.7455, 0.9738, 0.7347, 0.9309, 0.8435, 0.9309, 0.8435, 0.9738, 0.7682, 0.7575, 0.8752, 0.7581, 0.8713, 0.802, 0.7526, 0.8017, 0.4666, 0.8483, 0.5683, 0.8483, 0.5683, 0.9051, 0.4666, 0.915, 0.4666, 0.8034, 0.5683, 0.807, 0.5683, 0.8483, 0.4666, 0.8483, 0.154, 0.8668, 0.1601, 0.8135, 0.1954, 0.7984, 0.1954, 0.857, 0.1644, 0.9006, 0.154, 0.8668, 0.1954, 0.857, 0.1954, 0.9006, -0.01687, 0.05368, -0.01687, 0.05368, -0.01687, 0.05368, -0.01687, 0.05368, 0.8435, 0.9309, 0.8988, 0.9309, 0.8894, 0.9738, 0.8435, 0.9738, 0.6138, 0.234, 0.7165, 0.2483, 0.7165, 0.1765, 0.6138, 0.1451, 0.8752, 0.7581, 0.9247, 0.7569, 0.9467, 0.8073, 0.8713, 0.802, 0.3032, 0.8741, 0.3494, 0.8718, 0.3402, 0.8996, 0.3032, 0.903, 0.3032, 0.8126, 0.3454, 0.8126, 0.3494, 0.8718, 0.3032, 0.8741, 0.9645, 0.3788, 0.9646, 0.3783, 0.965, 0.3745, 0.965, 0.3745, 0.965, 0.3745, 0.965, 0.3745, 0.9657, 0.3679, 0.9657, 0.3679, 0.9645, 0.3798, 0.9645, 0.3788, 0.965, 0.3745, 0.965, 0.3746, 0.9647, 0.3789, 0.9645, 0.3798, 0.965, 0.3746, 0.965, 0.3745, 0.9646, 0.3783, 0.9647, 0.3789, 0.965, 0.3745, 0.965, 0.3745, 0.9657, 0.3679, 0.9657, 0.3679, 0.9698, 0.3284, 0.9698, 0.3284, 0.965, 0.3746, 0.965, 0.3745, 0.9657, 0.3679, 0.9657, 0.3679, 0.965, 0.3745, 0.965, 0.3746, 0.9657, 0.3679, 0.9657, 0.3679, 0.965, 0.3745, 0.965, 0.3745, 0.9657, 0.3679, 0.9657, 0.3679, 0.9698, 0.3284, 0.9698, 0.3284, 0.9698, 0.3281, 0.9698, 0.3281, 0.9657, 0.3679, 0.9657, 0.3679, 0.9698, 0.3284, 0.9698, 0.3284, 0.9657, 0.3679, 0.9657, 0.3679, 0.9698, 0.3284, 0.9698, 0.3284, 0.9657, 0.3679, 0.9657, 0.3679, 0.9698, 0.3284, 0.9698, 0.3284, 0.9698, 0.3281, 0.9698, 0.3281, 0.97, 0.3267, 0.97, 0.3264, 0.9698, 0.3284, 0.9698, 0.3284, 0.9698, 0.3281, 0.9698, 0.3282, 0.9698, 0.3284, 0.9698, 0.3284, 0.9698, 0.3282, 0.9698, 0.3282, 0.9698, 0.3284, 0.9698, 0.3284, 0.9698, 0.3282, 0.9698, 0.3281, 0.9699, 0.3269, 0.9699, 0.3267, 0.97, 0.3264, 0.97, 0.3267, 0.9698, 0.3282, 0.9698, 0.3281, 0.97, 0.3264, 0.9699, 0.3267, 0.9698, 0.3282, 0.9698, 0.3282, 0.9699, 0.3267, 0.9699, 0.3269, 0.9698, 0.3281, 0.9698, 0.3282, 0.9699, 0.3269, 0.97, 0.3267, 0.1372, 0.5765, 0.1372, 0.5147, 0.183, 0.5147, 0.183, 0.5765, 0.1464, 0.4987, 0.1464, 0.4387, 0.1902, 0.4387, 0.1902, 0.4987, 0.1386, 0.6852, 0.1844, 0.6852, 0.1844, 0.7471, 0.1386, 0.7471, 0.2322, 0.6006, 0.2322, 0.6606, 0.1884, 0.6606, 0.1884, 0.6006, 0.3649, 0.1739, 0.349, 0.1739, 0.3512, 0.1055, 0.3646, 0.1055, 0.3905, 0.1739, 0.3649, 0.1739, 0.3646, 0.1055, 0.3863, 0.1055, 0.3905, 0.1739, 0.3905, 0.1739, 0.3863, 0.1055, 0.3863, 0.1055, 0.3649, 0.1739, 0.3905, 0.1739, 0.3863, 0.1055, 0.3646, 0.1055, 0.349, 0.1739, 0.3649, 0.1739, 0.3646, 0.1055, 0.3512, 0.1055, 0.3649, 0.1739, 0.3646, 0.1055, 0.3512, 0.1055, 0.349, 0.1739, 0.3905, 0.1739, 0.3863, 0.1055, 0.3646, 0.1055, 0.3649, 0.1739, 0.3905, 0.1739, 0.3863, 0.1055, 0.3863, 0.1055, 0.3905, 0.1739, 0.3649, 0.1739, 0.3646, 0.1055, 0.3863, 0.1055, 0.3905, 0.1739, 0.349, 0.1739, 0.3512, 0.1055, 0.3646, 0.1055, 0.3649, 0.1739, 0.6475, 0.888, 0.7455, 0.888, 0.7347, 0.9309, 0.6259, 0.9309, 0.6593, 0.8588, 0.6338, 0.8013, 0.7526, 0.8017, 0.7663, 0.8594, 0.2798, 0.5885, 0.2798, 0.3342, 0.6174, 0.3673, 0.6174, 0.5885, 0.2798, 0.7499, 0.2798, 0.5885, 0.6174, 0.5885, 0.6174, 0.7377, 0.6475, 0.9738, 0.6259, 0.9309, 0.7347, 0.9309, 0.7455, 0.9738, 0.6611, 0.7569, 0.7682, 0.7575, 0.7526, 0.8017, 0.6338, 0.8013, 0.3648, 0.8483, 0.4666, 0.8483, 0.4666, 0.915, 0.3648, 0.925, 0.3648, 0.7997, 0.4666, 0.8034, 0.4666, 0.8483, 0.3648, 0.8483])
me_plane.materials.append(mat_cow1)
me_plane.use_remesh_preserve_volume = False
me_plane.use_remesh_preserve_attributes = False
me_plane.use_mirror_vertex_groups = False
me_plane.update()
arm_armature_002 = bpy.data.armatures.new('Armature.002')  # bones are not reproduced

# ---- objects
ob_camera_001 = bpy.data.objects.new('Camera.001', cam_camera_001)
ob_camera = bpy.data.objects.new('Camera', cam_camera)
ob_point = bpy.data.objects.new('Point', light_point)
ob_hemi = bpy.data.objects.new('Hemi', light_hemi)
ob_armature = bpy.data.objects.new('Armature', arm_armature_002)
ob_horns1 = bpy.data.objects.new('horns1', me_plane_006)
ob_body = bpy.data.objects.new('body', me_plane)
ob_camera_002 = bpy.data.objects.new('Camera.002', cam_camera_002)

# ---- transforms, parenting, visibility, modifiers, constraints
ob_camera_001.location = (8.04, -8.8, 0.5025)
ob_camera_001.rotation_euler = (2.007, -5.53e-07, 0.6981)
ob_camera_001.lineart.crease_threshold = 0.0
ob_camera.location = (-7.355, -6.679, 0.7285)
ob_camera.rotation_euler = (1.745, 7.133e-08, -0.7854)
ob_camera.lineart.crease_threshold = 0.0
ob_point.location = (-0.767, 2.5, -3.962)
ob_point.lineart.crease_threshold = 0.0
ob_hemi.location = (-2.662, 2.5, 24.64)
ob_hemi.lineart.crease_threshold = 0.0
ob_armature.location = (0.0, 0.0, 0.0)
ob_armature.show_in_front = True
ob_armature.lineart.crease_threshold = 0.0
ob_horns1.parent = ob_armature
ob_horns1.location = (0.0, 0.0, 0.0)
ob_horns1.lineart.crease_threshold = 0.0
_vg = ob_horns1.vertex_groups.new(name='lowerback')
_vg = ob_horns1.vertex_groups.new(name='upperback')
_vg = ob_horns1.vertex_groups.new(name='neck')
_vg.add([0, 1, 2, 3, 4, 5, 6, 7, 8, 9, 10, 11, 12, 13, 14, 15, 16, 17, 18, 19, 20, 21], 1.0, 'REPLACE')
_vg = ob_horns1.vertex_groups.new(name='head')
_vg = ob_horns1.vertex_groups.new(name='upperArm.L')
_vg = ob_horns1.vertex_groups.new(name='lowerArm.L')
_vg = ob_horns1.vertex_groups.new(name='upperArm.R')
_vg = ob_horns1.vertex_groups.new(name='lowerArm.R')
_vg = ob_horns1.vertex_groups.new(name='upperLeg.L')
_vg = ob_horns1.vertex_groups.new(name='middleLeg.L')
_vg = ob_horns1.vertex_groups.new(name='lowerLeg.L')
_vg = ob_horns1.vertex_groups.new(name='upperLeg.R')
_vg = ob_horns1.vertex_groups.new(name='middleLeg.R')
_vg = ob_horns1.vertex_groups.new(name='lowerLeg.R')
_vg = ob_horns1.vertex_groups.new(name='armPullTarget.L')
_vg = ob_horns1.vertex_groups.new(name='legPullTarget.L')
_vg = ob_horns1.vertex_groups.new(name='hoofFront.L')
_vg = ob_horns1.vertex_groups.new(name='legController.L')
_vg = ob_horns1.vertex_groups.new(name='hoofRear.L')
_vg = ob_horns1.vertex_groups.new(name='legIK.L')
_vg = ob_horns1.vertex_groups.new(name='armPullTarget.R')
_vg = ob_horns1.vertex_groups.new(name='legPullTarget.R')
_vg = ob_horns1.vertex_groups.new(name='hoofFront.R')
_vg = ob_horns1.vertex_groups.new(name='legController.R')
_vg = ob_horns1.vertex_groups.new(name='hoofRear.R')
_vg = ob_horns1.vertex_groups.new(name='legIK.R')
_m = ob_horns1.modifiers.new('Armature', 'ARMATURE')
_m.object = ob_armature
ob_body.parent = ob_armature
ob_body.location = (0.0, 0.0, 0.0)
ob_body.lineart.crease_threshold = 0.0
_vg = ob_body.vertex_groups.new(name='lowerback')
_vg.add([197, 198, 199, 200, 201, 202, 208, 209, 210, 211, 212, 214, 215, 216, 217, 218, 219, 220, 221, 222, 223, 224, 225, 226, 227, 228, 229, 230, 231, 232, 233, 234, 235, 236, 237, 238, 239, 240, 241, 242, 243, 258, 259, 260, 261, 262, 263, 264, 265], 1.0, 'REPLACE')
_vg = ob_body.vertex_groups.new(name='upperback')
_vg.add([194, 195, 196, 203, 204, 205, 206, 207, 213, 258, 259, 260, 261, 262, 263, 264, 265], 1.0, 'REPLACE')
_vg = ob_body.vertex_groups.new(name='neck')
_vg.add([30, 31, 32, 33, 34, 35, 36, 37, 38, 39, 40, 41, 42, 43, 44, 45, 46, 47, 48, 49, 50, 51, 52, 53, 54, 55, 56, 57, 58, 59, 60, 61, 62, 63, 64, 65, 66, 67, 68, 69, 70, 71, 72, 73, 74, 75, 76, 77, 78, 79, 80, 81, 82, 83, 84, 85, 86, 87, 88, 89, 90, 91, 92, 93, 94, 95, 96, 97, 98, 99, 100, 101, 102, 103, 104, 105, 106, 107, 108, 109, 110, 111, 112, 113, 244, 245, 246, 247], 1.0, 'REPLACE')
_vg = ob_body.vertex_groups.new(name='head')
_vg = ob_body.vertex_groups.new(name='upperArm.L')
_vg.add([169, 170, 171, 172, 173, 174, 175, 176, 177, 178, 248, 249, 250, 251, 252], 1.0, 'REPLACE')
_vg = ob_body.vertex_groups.new(name='lowerArm.L')
_vg.add([179, 180, 181, 182, 183, 248, 249, 250, 251, 252], 1.0, 'REPLACE')
_vg = ob_body.vertex_groups.new(name='upperArm.R')
_vg.add([144, 145, 146, 147, 148, 149, 150, 151, 152, 153, 253, 254, 255, 256, 257], 1.0, 'REPLACE')
_vg = ob_body.vertex_groups.new(name='lowerArm.R')
_vg.add([154, 155, 156, 157, 158, 253, 254, 255, 256, 257], 1.0, 'REPLACE')
_vg = ob_body.vertex_groups.new(name='upperLeg.L')
_vg.add([0, 3, 6, 7, 9, 10, 11, 12, 13, 14], 1.0, 'REPLACE')
_vg = ob_body.vertex_groups.new(name='middleLeg.L')
_vg.add([10, 11, 12, 13, 14, 15, 16, 17, 18, 19], 1.0, 'REPLACE')
_vg = ob_body.vertex_groups.new(name='lowerLeg.L')
_vg.add([1, 2, 4, 5, 8, 15, 16, 17, 18, 19], 1.0, 'REPLACE')
_vg = ob_body.vertex_groups.new(name='upperLeg.R')
_vg.add([114, 117, 120, 121, 123, 124, 125, 126, 127, 128], 1.0, 'REPLACE')
_vg = ob_body.vertex_groups.new(name='middleLeg.R')
_vg.add([124, 125, 126, 127, 128, 129, 130, 131, 132, 133], 1.0, 'REPLACE')
_vg = ob_body.vertex_groups.new(name='lowerLeg.R')
_vg.add([115, 116, 118, 119, 122, 129, 130, 131, 132, 133], 1.0, 'REPLACE')
_vg = ob_body.vertex_groups.new(name='armPullTarget.L')
_vg = ob_body.vertex_groups.new(name='legPullTarget.L')
_vg = ob_body.vertex_groups.new(name='hoofFront.L')
_vg.add([184, 185, 186, 187, 188, 189, 190, 191, 192, 193], 1.0, 'REPLACE')
_vg = ob_body.vertex_groups.new(name='legController.L')
_vg = ob_body.vertex_groups.new(name='hoofRear.L')
_vg.add([20, 21, 22, 23, 24, 25, 26, 27, 28, 29], 1.0, 'REPLACE')
_vg = ob_body.vertex_groups.new(name='legIK.L')
_vg = ob_body.vertex_groups.new(name='armPullTarget.R')
_vg = ob_body.vertex_groups.new(name='legPullTarget.R')
_vg = ob_body.vertex_groups.new(name='hoofFront.R')
_vg.add([159, 160, 161, 162, 163, 164, 165, 166, 167, 168], 1.0, 'REPLACE')
_vg = ob_body.vertex_groups.new(name='legController.R')
_vg = ob_body.vertex_groups.new(name='hoofRear.R')
_vg.add([134, 135, 136, 137, 138, 139, 140, 141, 142, 143], 1.0, 'REPLACE')
_vg = ob_body.vertex_groups.new(name='legIK.R')
_m = ob_body.modifiers.new('Armature.002', 'ARMATURE')
_m.object = ob_armature
ob_camera_002.location = (-2.658, -4.067, 5.932)
ob_camera_002.rotation_euler = (1.571, -1.242e-06, 4.712)
ob_camera_002.lineart.crease_threshold = 0.0
cam_camera_002.dof.focus_object = ob_body

# ---- collection membership
col_collection_1.objects.link(ob_camera_001)
col_collection_1.objects.link(ob_camera)
col_collection_1.objects.link(ob_point)
col_collection_1.objects.link(ob_hemi)
col_collection_1.objects.link(ob_armature)
col_collection_1.objects.link(ob_horns1)
col_collection_1.objects.link(ob_body)
col_collection_1.objects.link(ob_camera_002)

# ---- scene / render settings (as saved in the file)
scene.camera = ob_camera_002
scene.frame_start = 1; scene.frame_end = 36; scene.frame_set(0)
scene.render.engine = 'BLENDER_EEVEE_NEXT'
scene.render.resolution_percentage = 50
scene.render.dither_intensity = 0.0
scene.render.film_transparent = True
scene.cycles.use_denoising = False
scene.cycles.samples = 10
scene.cycles.sampling_pattern = 'TABULATED_SOBOL'
scene.cycles.light_sampling_threshold = 0.0
scene.cycles.use_adaptive_sampling = False
scene.cycles.use_light_tree = False
scene.cycles.blur_glossy = 0.0
scene.cycles.pixel_filter_type = 'GAUSSIAN'
scene.cycles.sample_clamp_indirect = 0.0
scene.view_settings.view_transform = 'Standard'
bpy.context.view_layer.update()
